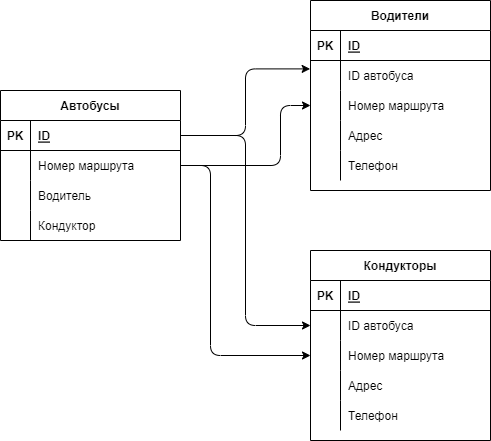

The diagram above was exported from draw.io. Its source (the exported page's mxGraphModel, read from the mxfile embedded in the PNG):
<mxGraphModel dx="817" dy="373" grid="1" gridSize="10" guides="1" tooltips="1" connect="1" arrows="1" fold="1" page="1" pageScale="1" pageWidth="827" pageHeight="1169" math="0" shadow="0">
  <root>
    <mxCell id="0" />
    <mxCell id="1" parent="0" />
    <mxCell id="13" value="Автобусы" style="shape=table;startSize=30;container=1;collapsible=1;childLayout=tableLayout;fixedRows=1;rowLines=0;fontStyle=1;align=center;resizeLast=1;" parent="1" vertex="1">
      <mxGeometry x="30" y="120" width="180" height="150" as="geometry" />
    </mxCell>
    <mxCell id="14" value="" style="shape=partialRectangle;collapsible=0;dropTarget=0;pointerEvents=0;fillColor=none;top=0;left=0;bottom=1;right=0;points=[[0,0.5],[1,0.5]];portConstraint=eastwest;" parent="13" vertex="1">
      <mxGeometry y="30" width="180" height="30" as="geometry" />
    </mxCell>
    <mxCell id="15" value="PK" style="shape=partialRectangle;connectable=0;fillColor=none;top=0;left=0;bottom=0;right=0;fontStyle=1;overflow=hidden;" parent="14" vertex="1">
      <mxGeometry width="30" height="30" as="geometry">
        <mxRectangle width="30" height="30" as="alternateBounds" />
      </mxGeometry>
    </mxCell>
    <mxCell id="16" value="ID" style="shape=partialRectangle;connectable=0;fillColor=none;top=0;left=0;bottom=0;right=0;align=left;spacingLeft=6;fontStyle=5;overflow=hidden;" parent="14" vertex="1">
      <mxGeometry x="30" width="150" height="30" as="geometry">
        <mxRectangle width="150" height="30" as="alternateBounds" />
      </mxGeometry>
    </mxCell>
    <mxCell id="17" value="" style="shape=partialRectangle;collapsible=0;dropTarget=0;pointerEvents=0;fillColor=none;top=0;left=0;bottom=0;right=0;points=[[0,0.5],[1,0.5]];portConstraint=eastwest;" parent="13" vertex="1">
      <mxGeometry y="60" width="180" height="30" as="geometry" />
    </mxCell>
    <mxCell id="18" value="" style="shape=partialRectangle;connectable=0;fillColor=none;top=0;left=0;bottom=0;right=0;editable=1;overflow=hidden;" parent="17" vertex="1">
      <mxGeometry width="30" height="30" as="geometry">
        <mxRectangle width="30" height="30" as="alternateBounds" />
      </mxGeometry>
    </mxCell>
    <mxCell id="19" value="Номер маршрута" style="shape=partialRectangle;connectable=0;fillColor=none;top=0;left=0;bottom=0;right=0;align=left;spacingLeft=6;overflow=hidden;" parent="17" vertex="1">
      <mxGeometry x="30" width="150" height="30" as="geometry">
        <mxRectangle width="150" height="30" as="alternateBounds" />
      </mxGeometry>
    </mxCell>
    <mxCell id="20" value="" style="shape=partialRectangle;collapsible=0;dropTarget=0;pointerEvents=0;fillColor=none;top=0;left=0;bottom=0;right=0;points=[[0,0.5],[1,0.5]];portConstraint=eastwest;" parent="13" vertex="1">
      <mxGeometry y="90" width="180" height="30" as="geometry" />
    </mxCell>
    <mxCell id="21" value="" style="shape=partialRectangle;connectable=0;fillColor=none;top=0;left=0;bottom=0;right=0;editable=1;overflow=hidden;" parent="20" vertex="1">
      <mxGeometry width="30" height="30" as="geometry">
        <mxRectangle width="30" height="30" as="alternateBounds" />
      </mxGeometry>
    </mxCell>
    <mxCell id="22" value="Водитель " style="shape=partialRectangle;connectable=0;fillColor=none;top=0;left=0;bottom=0;right=0;align=left;spacingLeft=6;overflow=hidden;" parent="20" vertex="1">
      <mxGeometry x="30" width="150" height="30" as="geometry">
        <mxRectangle width="150" height="30" as="alternateBounds" />
      </mxGeometry>
    </mxCell>
    <mxCell id="35" style="shape=partialRectangle;collapsible=0;dropTarget=0;pointerEvents=0;fillColor=none;top=0;left=0;bottom=0;right=0;points=[[0,0.5],[1,0.5]];portConstraint=eastwest;" parent="13" vertex="1">
      <mxGeometry y="120" width="180" height="30" as="geometry" />
    </mxCell>
    <mxCell id="36" style="shape=partialRectangle;connectable=0;fillColor=none;top=0;left=0;bottom=0;right=0;editable=1;overflow=hidden;" parent="35" vertex="1">
      <mxGeometry width="30" height="30" as="geometry">
        <mxRectangle width="30" height="30" as="alternateBounds" />
      </mxGeometry>
    </mxCell>
    <mxCell id="37" value="Кондуктор " style="shape=partialRectangle;connectable=0;fillColor=none;top=0;left=0;bottom=0;right=0;align=left;spacingLeft=6;overflow=hidden;" parent="35" vertex="1">
      <mxGeometry x="30" width="150" height="30" as="geometry">
        <mxRectangle width="150" height="30" as="alternateBounds" />
      </mxGeometry>
    </mxCell>
    <mxCell id="41" value="Водители" style="shape=table;startSize=30;container=1;collapsible=1;childLayout=tableLayout;fixedRows=1;rowLines=0;fontStyle=1;align=center;resizeLast=1;" parent="1" vertex="1">
      <mxGeometry x="340" y="30" width="180" height="190" as="geometry" />
    </mxCell>
    <mxCell id="42" value="" style="shape=partialRectangle;collapsible=0;dropTarget=0;pointerEvents=0;fillColor=none;top=0;left=0;bottom=1;right=0;points=[[0,0.5],[1,0.5]];portConstraint=eastwest;" parent="41" vertex="1">
      <mxGeometry y="30" width="180" height="30" as="geometry" />
    </mxCell>
    <mxCell id="43" value="PK" style="shape=partialRectangle;connectable=0;fillColor=none;top=0;left=0;bottom=0;right=0;fontStyle=1;overflow=hidden;" parent="42" vertex="1">
      <mxGeometry width="30" height="30" as="geometry">
        <mxRectangle width="30" height="30" as="alternateBounds" />
      </mxGeometry>
    </mxCell>
    <mxCell id="44" value="ID" style="shape=partialRectangle;connectable=0;fillColor=none;top=0;left=0;bottom=0;right=0;align=left;spacingLeft=6;fontStyle=5;overflow=hidden;" parent="42" vertex="1">
      <mxGeometry x="30" width="150" height="30" as="geometry">
        <mxRectangle width="150" height="30" as="alternateBounds" />
      </mxGeometry>
    </mxCell>
    <mxCell id="45" value="" style="shape=partialRectangle;collapsible=0;dropTarget=0;pointerEvents=0;fillColor=none;top=0;left=0;bottom=0;right=0;points=[[0,0.5],[1,0.5]];portConstraint=eastwest;" parent="41" vertex="1">
      <mxGeometry y="60" width="180" height="30" as="geometry" />
    </mxCell>
    <mxCell id="46" value="" style="shape=partialRectangle;connectable=0;fillColor=none;top=0;left=0;bottom=0;right=0;editable=1;overflow=hidden;" parent="45" vertex="1">
      <mxGeometry width="30" height="30" as="geometry">
        <mxRectangle width="30" height="30" as="alternateBounds" />
      </mxGeometry>
    </mxCell>
    <mxCell id="47" value="ID автобуса" style="shape=partialRectangle;connectable=0;fillColor=none;top=0;left=0;bottom=0;right=0;align=left;spacingLeft=6;overflow=hidden;" parent="45" vertex="1">
      <mxGeometry x="30" width="150" height="30" as="geometry">
        <mxRectangle width="150" height="30" as="alternateBounds" />
      </mxGeometry>
    </mxCell>
    <mxCell id="76" style="shape=partialRectangle;collapsible=0;dropTarget=0;pointerEvents=0;fillColor=none;top=0;left=0;bottom=0;right=0;points=[[0,0.5],[1,0.5]];portConstraint=eastwest;" parent="41" vertex="1">
      <mxGeometry y="90" width="180" height="30" as="geometry" />
    </mxCell>
    <mxCell id="77" style="shape=partialRectangle;connectable=0;fillColor=none;top=0;left=0;bottom=0;right=0;editable=1;overflow=hidden;" parent="76" vertex="1">
      <mxGeometry width="30" height="30" as="geometry">
        <mxRectangle width="30" height="30" as="alternateBounds" />
      </mxGeometry>
    </mxCell>
    <mxCell id="78" value="Номер маршрута" style="shape=partialRectangle;connectable=0;fillColor=none;top=0;left=0;bottom=0;right=0;align=left;spacingLeft=6;overflow=hidden;" parent="76" vertex="1">
      <mxGeometry x="30" width="150" height="30" as="geometry">
        <mxRectangle width="150" height="30" as="alternateBounds" />
      </mxGeometry>
    </mxCell>
    <mxCell id="48" value="" style="shape=partialRectangle;collapsible=0;dropTarget=0;pointerEvents=0;fillColor=none;top=0;left=0;bottom=0;right=0;points=[[0,0.5],[1,0.5]];portConstraint=eastwest;" parent="41" vertex="1">
      <mxGeometry y="120" width="180" height="30" as="geometry" />
    </mxCell>
    <mxCell id="49" value="" style="shape=partialRectangle;connectable=0;fillColor=none;top=0;left=0;bottom=0;right=0;editable=1;overflow=hidden;" parent="48" vertex="1">
      <mxGeometry width="30" height="30" as="geometry">
        <mxRectangle width="30" height="30" as="alternateBounds" />
      </mxGeometry>
    </mxCell>
    <mxCell id="50" value="Адрес" style="shape=partialRectangle;connectable=0;fillColor=none;top=0;left=0;bottom=0;right=0;align=left;spacingLeft=6;overflow=hidden;" parent="48" vertex="1">
      <mxGeometry x="30" width="150" height="30" as="geometry">
        <mxRectangle width="150" height="30" as="alternateBounds" />
      </mxGeometry>
    </mxCell>
    <mxCell id="51" value="" style="shape=partialRectangle;collapsible=0;dropTarget=0;pointerEvents=0;fillColor=none;top=0;left=0;bottom=0;right=0;points=[[0,0.5],[1,0.5]];portConstraint=eastwest;" parent="41" vertex="1">
      <mxGeometry y="150" width="180" height="30" as="geometry" />
    </mxCell>
    <mxCell id="52" value="" style="shape=partialRectangle;connectable=0;fillColor=none;top=0;left=0;bottom=0;right=0;editable=1;overflow=hidden;" parent="51" vertex="1">
      <mxGeometry width="30" height="30" as="geometry">
        <mxRectangle width="30" height="30" as="alternateBounds" />
      </mxGeometry>
    </mxCell>
    <mxCell id="53" value="Телефон" style="shape=partialRectangle;connectable=0;fillColor=none;top=0;left=0;bottom=0;right=0;align=left;spacingLeft=6;overflow=hidden;" parent="51" vertex="1">
      <mxGeometry x="30" width="150" height="30" as="geometry">
        <mxRectangle width="150" height="30" as="alternateBounds" />
      </mxGeometry>
    </mxCell>
    <mxCell id="54" value="Кондукторы" style="shape=table;startSize=30;container=1;collapsible=1;childLayout=tableLayout;fixedRows=1;rowLines=0;fontStyle=1;align=center;resizeLast=1;" parent="1" vertex="1">
      <mxGeometry x="340" y="280" width="180" height="190" as="geometry" />
    </mxCell>
    <mxCell id="55" value="" style="shape=partialRectangle;collapsible=0;dropTarget=0;pointerEvents=0;fillColor=none;top=0;left=0;bottom=1;right=0;points=[[0,0.5],[1,0.5]];portConstraint=eastwest;" parent="54" vertex="1">
      <mxGeometry y="30" width="180" height="30" as="geometry" />
    </mxCell>
    <mxCell id="56" value="PK" style="shape=partialRectangle;connectable=0;fillColor=none;top=0;left=0;bottom=0;right=0;fontStyle=1;overflow=hidden;" parent="55" vertex="1">
      <mxGeometry width="30" height="30" as="geometry">
        <mxRectangle width="30" height="30" as="alternateBounds" />
      </mxGeometry>
    </mxCell>
    <mxCell id="57" value="ID" style="shape=partialRectangle;connectable=0;fillColor=none;top=0;left=0;bottom=0;right=0;align=left;spacingLeft=6;fontStyle=5;overflow=hidden;" parent="55" vertex="1">
      <mxGeometry x="30" width="150" height="30" as="geometry">
        <mxRectangle width="150" height="30" as="alternateBounds" />
      </mxGeometry>
    </mxCell>
    <mxCell id="58" value="" style="shape=partialRectangle;collapsible=0;dropTarget=0;pointerEvents=0;fillColor=none;top=0;left=0;bottom=0;right=0;points=[[0,0.5],[1,0.5]];portConstraint=eastwest;" parent="54" vertex="1">
      <mxGeometry y="60" width="180" height="30" as="geometry" />
    </mxCell>
    <mxCell id="59" value="" style="shape=partialRectangle;connectable=0;fillColor=none;top=0;left=0;bottom=0;right=0;editable=1;overflow=hidden;" parent="58" vertex="1">
      <mxGeometry width="30" height="30" as="geometry">
        <mxRectangle width="30" height="30" as="alternateBounds" />
      </mxGeometry>
    </mxCell>
    <mxCell id="60" value="ID автобуса" style="shape=partialRectangle;connectable=0;fillColor=none;top=0;left=0;bottom=0;right=0;align=left;spacingLeft=6;overflow=hidden;" parent="58" vertex="1">
      <mxGeometry x="30" width="150" height="30" as="geometry">
        <mxRectangle width="150" height="30" as="alternateBounds" />
      </mxGeometry>
    </mxCell>
    <mxCell id="79" style="shape=partialRectangle;collapsible=0;dropTarget=0;pointerEvents=0;fillColor=none;top=0;left=0;bottom=0;right=0;points=[[0,0.5],[1,0.5]];portConstraint=eastwest;" parent="54" vertex="1">
      <mxGeometry y="90" width="180" height="30" as="geometry" />
    </mxCell>
    <mxCell id="80" style="shape=partialRectangle;connectable=0;fillColor=none;top=0;left=0;bottom=0;right=0;editable=1;overflow=hidden;" parent="79" vertex="1">
      <mxGeometry width="30" height="30" as="geometry">
        <mxRectangle width="30" height="30" as="alternateBounds" />
      </mxGeometry>
    </mxCell>
    <mxCell id="81" value="Номер маршрута" style="shape=partialRectangle;connectable=0;fillColor=none;top=0;left=0;bottom=0;right=0;align=left;spacingLeft=6;overflow=hidden;" parent="79" vertex="1">
      <mxGeometry x="30" width="150" height="30" as="geometry">
        <mxRectangle width="150" height="30" as="alternateBounds" />
      </mxGeometry>
    </mxCell>
    <mxCell id="61" value="" style="shape=partialRectangle;collapsible=0;dropTarget=0;pointerEvents=0;fillColor=none;top=0;left=0;bottom=0;right=0;points=[[0,0.5],[1,0.5]];portConstraint=eastwest;" parent="54" vertex="1">
      <mxGeometry y="120" width="180" height="30" as="geometry" />
    </mxCell>
    <mxCell id="62" value="" style="shape=partialRectangle;connectable=0;fillColor=none;top=0;left=0;bottom=0;right=0;editable=1;overflow=hidden;" parent="61" vertex="1">
      <mxGeometry width="30" height="30" as="geometry">
        <mxRectangle width="30" height="30" as="alternateBounds" />
      </mxGeometry>
    </mxCell>
    <mxCell id="63" value="Адрес" style="shape=partialRectangle;connectable=0;fillColor=none;top=0;left=0;bottom=0;right=0;align=left;spacingLeft=6;overflow=hidden;" parent="61" vertex="1">
      <mxGeometry x="30" width="150" height="30" as="geometry">
        <mxRectangle width="150" height="30" as="alternateBounds" />
      </mxGeometry>
    </mxCell>
    <mxCell id="64" value="" style="shape=partialRectangle;collapsible=0;dropTarget=0;pointerEvents=0;fillColor=none;top=0;left=0;bottom=0;right=0;points=[[0,0.5],[1,0.5]];portConstraint=eastwest;" parent="54" vertex="1">
      <mxGeometry y="150" width="180" height="30" as="geometry" />
    </mxCell>
    <mxCell id="65" value="" style="shape=partialRectangle;connectable=0;fillColor=none;top=0;left=0;bottom=0;right=0;editable=1;overflow=hidden;" parent="64" vertex="1">
      <mxGeometry width="30" height="30" as="geometry">
        <mxRectangle width="30" height="30" as="alternateBounds" />
      </mxGeometry>
    </mxCell>
    <mxCell id="66" value="Телефон" style="shape=partialRectangle;connectable=0;fillColor=none;top=0;left=0;bottom=0;right=0;align=left;spacingLeft=6;overflow=hidden;" parent="64" vertex="1">
      <mxGeometry x="30" width="150" height="30" as="geometry">
        <mxRectangle width="150" height="30" as="alternateBounds" />
      </mxGeometry>
    </mxCell>
    <mxCell id="72" style="edgeStyle=orthogonalEdgeStyle;html=1;entryX=-0.002;entryY=0.28;entryDx=0;entryDy=0;entryPerimeter=0;elbow=vertical;" parent="1" source="14" target="45" edge="1">
      <mxGeometry relative="1" as="geometry" />
    </mxCell>
    <mxCell id="73" style="edgeStyle=orthogonalEdgeStyle;html=1;entryX=0;entryY=0.5;entryDx=0;entryDy=0;elbow=vertical;" parent="1" source="14" target="58" edge="1">
      <mxGeometry relative="1" as="geometry" />
    </mxCell>
    <mxCell id="84" style="edgeStyle=orthogonalEdgeStyle;html=1;entryX=0;entryY=0.5;entryDx=0;entryDy=0;elbow=vertical;" parent="1" source="17" target="79" edge="1">
      <mxGeometry relative="1" as="geometry">
        <Array as="points">
          <mxPoint x="240" y="195" />
          <mxPoint x="240" y="385" />
        </Array>
      </mxGeometry>
    </mxCell>
    <mxCell id="85" style="edgeStyle=orthogonalEdgeStyle;html=1;elbow=vertical;" parent="1" source="17" target="76" edge="1">
      <mxGeometry relative="1" as="geometry">
        <Array as="points">
          <mxPoint x="310" y="195" />
          <mxPoint x="310" y="135" />
        </Array>
      </mxGeometry>
    </mxCell>
  </root>
</mxGraphModel>